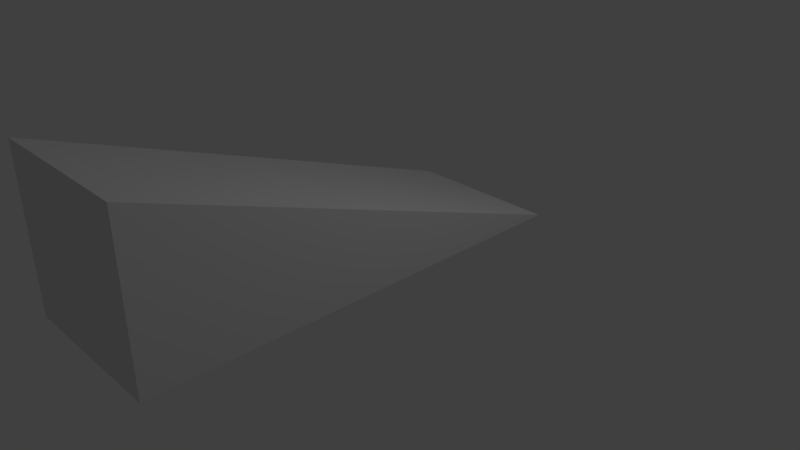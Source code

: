 # Source: Wedges.blend  (saved by Blender 2.79.0; exported with 4.5.12 LTS)
import bpy
from mathutils import Matrix  # noqa: F401  (used for matrix-valued properties, if any)

bpy.ops.wm.read_factory_settings(use_empty=True)
scene = bpy.context.scene
scene.name = 'Scene'

# ---- collections
col_collection_1 = bpy.data.collections.new('Collection 1'); scene.collection.children.link(col_collection_1)

# ---- world
world_world = bpy.data.worlds.new('World'); scene.world = world_world
world_world.color = (0.05088, 0.05088, 0.05088)
world_world.use_sun_shadow = False
world_world.sun_shadow_jitter_overblur = 0.0
world_world.cycles.sampling_method = 'MANUAL'

# ---- cameras
cam_camera = bpy.data.cameras.new('Camera')
cam_camera.clip_end = 100.0
cam_camera.lens = 35.0
cam_camera.sensor_width = 32.0
cam_camera.sensor_height = 18.0
cam_camera.ortho_scale = 7.314
cam_camera.dof.focus_distance = 0.0
cam_camera.dof.aperture_fstop = 128.0

# ---- lights
light_lamp = bpy.data.lights.new('Lamp', 'POINT')
light_lamp.transmission_factor = 0.0
light_lamp.cutoff_distance = 30.0
light_lamp.energy = 100.0
light_lamp.shadow_buffer_clip_start = 1.001
light_lamp.shadow_soft_size = 0.1
light_lamp.shadow_maximum_resolution = 0.006
light_lamp.use_absolute_resolution = True

# ---- meshes
me_cube_001 = bpy.data.meshes.new('Cube.001')
me_cube_001.from_pydata([(-1.0, -0.6667, -0.6667), (-1.0, -0.6667, 1.333), (-1.0, 1.333, -0.6667), (1.0, -0.6667, -0.6667), (1.0, -0.6667, 1.333), (1.0, 1.333, -0.6667)], [], [(5, 4, 3), (3, 4, 1, 0), (2, 5, 3, 0), (2, 1, 4, 5), (2, 0, 1)])
me_cube_001.use_remesh_preserve_volume = False
me_cube_001.use_remesh_preserve_attributes = False
me_cube_001.use_mirror_vertex_groups = False
me_cube_001.update()

# ---- objects
ob_cube = bpy.data.objects.new('Cube', me_cube_001)
ob_lamp = bpy.data.objects.new('Lamp', light_lamp)
ob_camera = bpy.data.objects.new('Camera', cam_camera)

# ---- transforms, parenting, visibility, modifiers, constraints
ob_cube.location = (0.2677, -1.97, 1.064)
ob_cube.scale = (1.0, 2.846, 1.0)
ob_cube.lineart.crease_threshold = 0.0
ob_lamp.location = (4.076, 1.005, 5.904)
ob_lamp.rotation_euler = (0.6503, 0.05522, 1.866)
ob_lamp.lock_rotations_4d = False
ob_lamp.empty_display_type = 'ARROWS'
ob_lamp.color = (0.0, 0.0, 0.0, 0.0)
ob_lamp.lineart.crease_threshold = 0.0
ob_camera.location = (7.481, -6.508, 5.344)
ob_camera.rotation_euler = (1.109, 0.0, 0.8149)
ob_camera.lock_rotations_4d = False
ob_camera.empty_display_type = 'ARROWS'
ob_camera.color = (0.0, 0.0, 0.0, 0.0)
ob_camera.display_type = 'WIRE'
ob_camera.lineart.crease_threshold = 0.0

# ---- collection membership
col_collection_1.objects.link(ob_cube)
col_collection_1.objects.link(ob_lamp)
col_collection_1.objects.link(ob_camera)

# ---- scene / render settings (as saved in the file)
scene.camera = ob_camera
scene.frame_start = 1; scene.frame_end = 250; scene.frame_set(1)
scene.render.engine = 'BLENDER_EEVEE_NEXT'
scene.render.resolution_percentage = 50
scene.render.dither_intensity = 0.0
scene.cycles.use_denoising = False
scene.cycles.samples = 128
scene.cycles.sampling_pattern = 'TABULATED_SOBOL'
scene.cycles.use_adaptive_sampling = False
scene.cycles.use_light_tree = False
scene.cycles.blur_glossy = 0.0
scene.cycles.sample_clamp_indirect = 0.0
scene.view_settings.view_transform = 'Standard'
bpy.context.view_layer.update()

